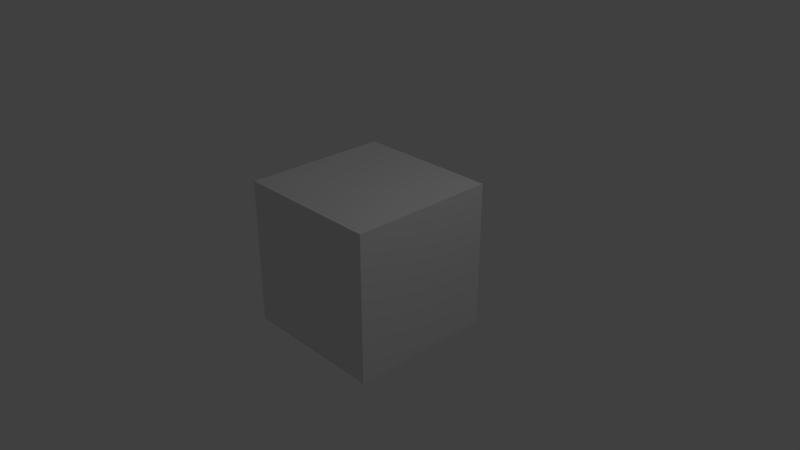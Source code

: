 # Source: Mother.blend  (saved by Blender 2.79.0; exported with 4.5.12 LTS)
import bpy
from mathutils import Matrix  # noqa: F401  (used for matrix-valued properties, if any)

bpy.ops.wm.read_factory_settings(use_empty=True)
scene = bpy.context.scene
scene.name = 'Scene'

# ---- collections
col_collection_1 = bpy.data.collections.new('Collection 1'); scene.collection.children.link(col_collection_1)

# ---- materials (node trees are filled in below, after node groups)
mat_material = bpy.data.materials.new('Material')
mat_material.alpha_threshold = 0.0
mat_material.use_transparent_shadow = False
mat_material.roughness = 0.5
mat_material.line_color = (0.0, 0.0, 0.0, 1.0)

# ---- material node trees

# ---- world
world_world = bpy.data.worlds.new('World'); scene.world = world_world
world_world.color = (0.05088, 0.05088, 0.05088)
world_world.use_sun_shadow = False
world_world.sun_shadow_jitter_overblur = 0.0
world_world.cycles.sampling_method = 'MANUAL'

# ---- cameras
cam_camera = bpy.data.cameras.new('Camera')
cam_camera.clip_end = 100.0
cam_camera.lens = 35.0
cam_camera.sensor_width = 32.0
cam_camera.sensor_height = 18.0
cam_camera.ortho_scale = 7.314
cam_camera.dof.focus_distance = 0.0
cam_camera.dof.aperture_fstop = 128.0

# ---- lights
light_lamp = bpy.data.lights.new('Lamp', 'POINT')
light_lamp.transmission_factor = 0.0
light_lamp.cutoff_distance = 30.0
light_lamp.energy = 100.0
light_lamp.shadow_buffer_clip_start = 1.001
light_lamp.shadow_soft_size = 0.1
light_lamp.shadow_maximum_resolution = 0.006
light_lamp.use_absolute_resolution = True

# ---- meshes
me_cube = bpy.data.meshes.new('Cube')
me_cube.from_pydata([(1.0, 1.0, -1.0), (1.0, -1.0, -1.0), (-1.0, -1.0, -1.0), (-1.0, 1.0, -1.0), (1.0, 1.0, 1.0), (1.0, -1.0, 1.0), (-1.0, -1.0, 1.0), (-1.0, 1.0, 1.0)], [], [(0, 1, 2, 3), (4, 7, 6, 5), (0, 4, 5, 1), (1, 5, 6, 2), (2, 6, 7, 3), (4, 0, 3, 7)])
me_cube.materials.append(mat_material)
me_cube.use_remesh_preserve_volume = False
me_cube.use_remesh_preserve_attributes = False
me_cube.use_mirror_vertex_groups = False
me_cube.update()

# ---- objects
ob_cube = bpy.data.objects.new('Cube', me_cube)
ob_lamp = bpy.data.objects.new('Lamp', light_lamp)
ob_camera = bpy.data.objects.new('Camera', cam_camera)

# ---- transforms, parenting, visibility, modifiers, constraints
ob_cube.location = (0.0, 0.0, 0.0)
ob_cube.lock_rotations_4d = False
ob_cube.empty_display_type = 'ARROWS'
ob_cube.lineart.crease_threshold = 0.0
ob_lamp.location = (4.076, 1.005, 5.904)
ob_lamp.rotation_euler = (0.6503, 0.05522, 1.866)
ob_lamp.lock_rotations_4d = False
ob_lamp.empty_display_type = 'ARROWS'
ob_lamp.color = (0.0, 0.0, 0.0, 0.0)
ob_lamp.lineart.crease_threshold = 0.0
ob_camera.location = (7.481, -6.508, 5.344)
ob_camera.rotation_euler = (1.109, 0.0, 0.8149)
ob_camera.lock_rotations_4d = False
ob_camera.empty_display_type = 'ARROWS'
ob_camera.color = (0.0, 0.0, 0.0, 0.0)
ob_camera.display_type = 'WIRE'
ob_camera.lineart.crease_threshold = 0.0

# ---- collection membership
col_collection_1.objects.link(ob_cube)
col_collection_1.objects.link(ob_lamp)
col_collection_1.objects.link(ob_camera)

# ---- scene / render settings (as saved in the file)
scene.camera = ob_camera
scene.frame_start = 1; scene.frame_end = 250; scene.frame_set(1)
scene.render.engine = 'BLENDER_EEVEE_NEXT'
scene.render.resolution_percentage = 50
scene.render.dither_intensity = 0.0
scene.cycles.use_denoising = False
scene.cycles.samples = 128
scene.cycles.sampling_pattern = 'TABULATED_SOBOL'
scene.cycles.use_adaptive_sampling = False
scene.cycles.use_light_tree = False
scene.cycles.blur_glossy = 0.0
scene.cycles.sample_clamp_indirect = 0.0
scene.view_settings.view_transform = 'Standard'
bpy.context.view_layer.update()
